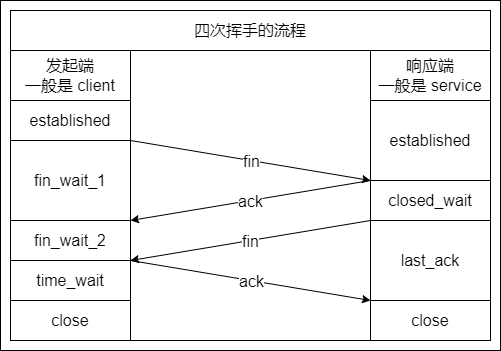

The diagram above was exported from draw.io. Its source (the exported page's mxGraphModel, read from the mxfile embedded in the PNG):
<mxGraphModel dx="1808" dy="4443" grid="1" gridSize="10" guides="0" tooltips="1" connect="1" arrows="0" fold="1" page="0" pageScale="1" pageWidth="827" pageHeight="1169" math="0" shadow="0">
  <root>
    <mxCell id="0" />
    <mxCell id="1" parent="0" />
    <mxCell id="2" value="" style="group" vertex="1" connectable="0" parent="1">
      <mxGeometry x="3710" y="-570" width="500" height="350" as="geometry" />
    </mxCell>
    <mxCell id="3" value="发起端&lt;br&gt;一般是 client" style="rounded=0;whiteSpace=wrap;html=1;fontSize=16;container=0;" vertex="1" parent="2">
      <mxGeometry x="10" y="50" width="120" height="50" as="geometry" />
    </mxCell>
    <mxCell id="4" value="响应端&lt;br&gt;一般是 service" style="rounded=0;whiteSpace=wrap;html=1;fontSize=16;container=0;" vertex="1" parent="2">
      <mxGeometry x="370" y="50" width="120" height="50" as="geometry" />
    </mxCell>
    <mxCell id="5" value="established" style="rounded=0;whiteSpace=wrap;html=1;fontSize=16;strokeColor=default;fontStyle=0" vertex="1" parent="2">
      <mxGeometry x="10" y="100" width="120" height="40" as="geometry" />
    </mxCell>
    <mxCell id="6" value="fin_wait_1" style="rounded=0;whiteSpace=wrap;html=1;fontSize=16;strokeColor=default;fontStyle=0" vertex="1" parent="2">
      <mxGeometry x="10" y="140" width="120" height="80" as="geometry" />
    </mxCell>
    <mxCell id="7" value="fin_wait_2" style="rounded=0;whiteSpace=wrap;html=1;fontSize=16;strokeColor=default;fontStyle=0" vertex="1" parent="2">
      <mxGeometry x="10" y="220" width="120" height="40" as="geometry" />
    </mxCell>
    <mxCell id="8" value="四次挥手的流程" style="rounded=0;whiteSpace=wrap;html=1;fontSize=16;strokeColor=default;fontStyle=0" vertex="1" parent="2">
      <mxGeometry x="10" y="10" width="480" height="40" as="geometry" />
    </mxCell>
    <mxCell id="9" value="time_wait" style="rounded=0;whiteSpace=wrap;html=1;fontSize=16;strokeColor=default;fontStyle=0" vertex="1" parent="2">
      <mxGeometry x="10" y="260" width="120" height="40" as="geometry" />
    </mxCell>
    <mxCell id="10" value="close" style="rounded=0;whiteSpace=wrap;html=1;fontSize=16;strokeColor=default;fontStyle=0" vertex="1" parent="2">
      <mxGeometry x="10" y="300" width="120" height="40" as="geometry" />
    </mxCell>
    <mxCell id="11" value="established" style="rounded=0;whiteSpace=wrap;html=1;fontSize=16;strokeColor=default;fontStyle=0" vertex="1" parent="2">
      <mxGeometry x="370" y="100" width="120" height="80" as="geometry" />
    </mxCell>
    <mxCell id="12" value="" style="endArrow=classic;html=1;rounded=0;fontSize=16;entryX=0;entryY=1;entryDx=0;entryDy=0;exitX=1;exitY=1;exitDx=0;exitDy=0;" edge="1" parent="2" source="5" target="11">
      <mxGeometry width="50" height="50" relative="1" as="geometry">
        <mxPoint x="160" y="113" as="sourcePoint" />
        <mxPoint x="730" y="100" as="targetPoint" />
      </mxGeometry>
    </mxCell>
    <mxCell id="13" value="fin" style="edgeLabel;html=1;align=center;verticalAlign=middle;resizable=0;points=[];fontSize=16;" vertex="1" connectable="0" parent="12">
      <mxGeometry relative="1" as="geometry">
        <mxPoint as="offset" />
      </mxGeometry>
    </mxCell>
    <mxCell id="14" value="" style="endArrow=classic;html=1;rounded=0;fontSize=16;exitX=0;exitY=0;exitDx=0;exitDy=0;entryX=1;entryY=1;entryDx=0;entryDy=0;" edge="1" parent="2" source="16" target="6">
      <mxGeometry width="50" height="50" relative="1" as="geometry">
        <mxPoint x="530" y="130.00000000000023" as="sourcePoint" />
        <mxPoint x="690.1599999999999" y="170.20000000000005" as="targetPoint" />
      </mxGeometry>
    </mxCell>
    <mxCell id="15" value="ack" style="edgeLabel;html=1;align=center;verticalAlign=middle;resizable=0;points=[];fontSize=16;" vertex="1" connectable="0" parent="14">
      <mxGeometry relative="1" as="geometry">
        <mxPoint as="offset" />
      </mxGeometry>
    </mxCell>
    <mxCell id="16" value="closed_wait" style="rounded=0;whiteSpace=wrap;html=1;fontSize=16;strokeColor=default;fontStyle=0" vertex="1" parent="2">
      <mxGeometry x="370" y="180" width="120" height="40" as="geometry" />
    </mxCell>
    <mxCell id="17" value="" style="endArrow=classic;html=1;rounded=0;fontSize=16;entryX=1;entryY=1;entryDx=0;entryDy=0;exitX=0;exitY=1;exitDx=0;exitDy=0;" edge="1" parent="2" source="16" target="7">
      <mxGeometry width="50" height="50" relative="1" as="geometry">
        <mxPoint x="260" y="240" as="sourcePoint" />
        <mxPoint x="160" y="260" as="targetPoint" />
      </mxGeometry>
    </mxCell>
    <mxCell id="18" value="fin" style="edgeLabel;html=1;align=center;verticalAlign=middle;resizable=0;points=[];fontSize=16;" vertex="1" connectable="0" parent="17">
      <mxGeometry relative="1" as="geometry">
        <mxPoint as="offset" />
      </mxGeometry>
    </mxCell>
    <mxCell id="19" value="close" style="rounded=0;whiteSpace=wrap;html=1;fontSize=16;strokeColor=default;fontStyle=0" vertex="1" parent="2">
      <mxGeometry x="370" y="300" width="120" height="40" as="geometry" />
    </mxCell>
    <mxCell id="20" value="last_ack" style="rounded=0;whiteSpace=wrap;html=1;fontSize=16;strokeColor=default;fontStyle=0" vertex="1" parent="2">
      <mxGeometry x="370" y="220" width="120" height="80" as="geometry" />
    </mxCell>
    <mxCell id="21" value="" style="endArrow=classic;html=1;rounded=0;fontSize=16;exitX=1;exitY=0;exitDx=0;exitDy=0;entryX=0;entryY=1;entryDx=0;entryDy=0;" edge="1" parent="2" source="9" target="20">
      <mxGeometry width="50" height="50" relative="1" as="geometry">
        <mxPoint x="530" y="200.00000000000023" as="sourcePoint" />
        <mxPoint x="270" y="300" as="targetPoint" />
      </mxGeometry>
    </mxCell>
    <mxCell id="22" value="ack" style="edgeLabel;html=1;align=center;verticalAlign=middle;resizable=0;points=[];fontSize=16;" vertex="1" connectable="0" parent="21">
      <mxGeometry relative="1" as="geometry">
        <mxPoint as="offset" />
      </mxGeometry>
    </mxCell>
    <mxCell id="23" value="" style="rounded=0;whiteSpace=wrap;html=1;labelBackgroundColor=none;fillColor=none;" vertex="1" parent="2">
      <mxGeometry x="10" y="10" width="480" height="330" as="geometry" />
    </mxCell>
    <mxCell id="24" value="" style="rounded=0;whiteSpace=wrap;html=1;labelBackgroundColor=none;fillColor=none;" vertex="1" parent="2">
      <mxGeometry width="500" height="350" as="geometry" />
    </mxCell>
  </root>
</mxGraphModel>